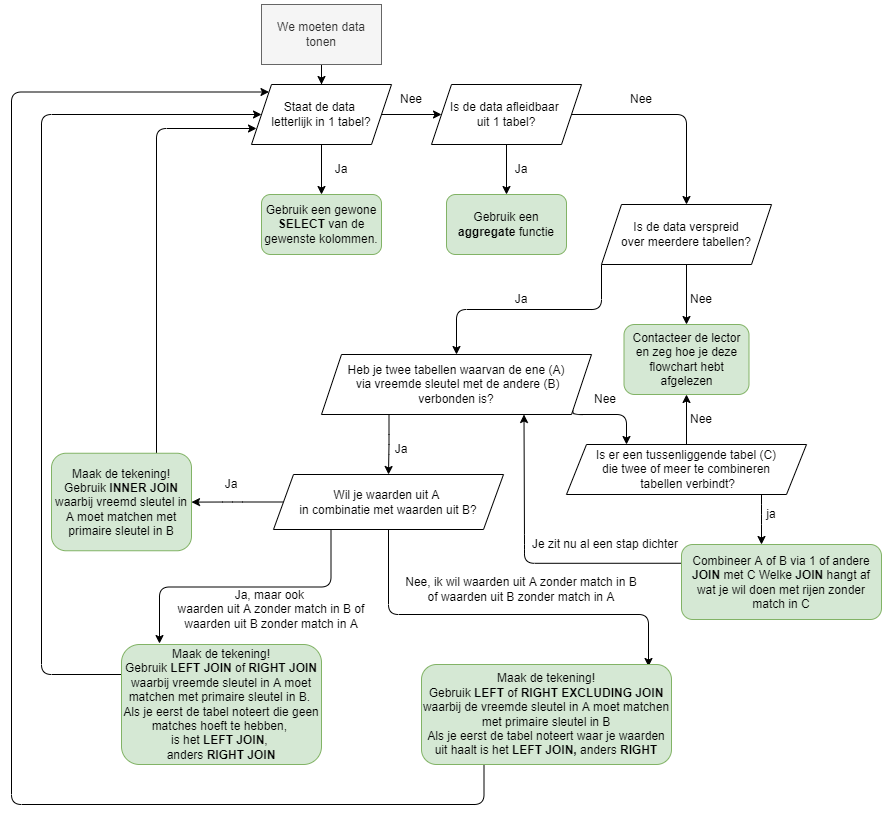

The diagram above was exported from draw.io. Its source (the exported page's mxGraphModel, read from the mxfile embedded in the PNG):
<mxGraphModel dx="2249" dy="857" grid="1" gridSize="10" guides="1" tooltips="1" connect="1" arrows="1" fold="1" page="1" pageScale="1" pageWidth="827" pageHeight="1169" math="0" shadow="0">
  <root>
    <mxCell id="0" />
    <mxCell id="1" parent="0" />
    <mxCell id="F8A6EjJfa4Ru5VTHqX-8-4" value="" style="edgeStyle=orthogonalEdgeStyle;rounded=0;orthogonalLoop=1;jettySize=auto;html=1;" edge="1" parent="1" source="F8A6EjJfa4Ru5VTHqX-8-1" target="F8A6EjJfa4Ru5VTHqX-8-2">
      <mxGeometry relative="1" as="geometry" />
    </mxCell>
    <mxCell id="F8A6EjJfa4Ru5VTHqX-8-1" value="We moeten data tonen" style="rounded=0;whiteSpace=wrap;html=1;fillColor=#f5f5f5;fontColor=#333333;strokeColor=#666666;" vertex="1" parent="1">
      <mxGeometry x="40" y="70" width="120" height="60" as="geometry" />
    </mxCell>
    <mxCell id="F8A6EjJfa4Ru5VTHqX-8-5" value="" style="edgeStyle=orthogonalEdgeStyle;rounded=0;orthogonalLoop=1;jettySize=auto;html=1;" edge="1" parent="1" source="F8A6EjJfa4Ru5VTHqX-8-2" target="F8A6EjJfa4Ru5VTHqX-8-3">
      <mxGeometry relative="1" as="geometry" />
    </mxCell>
    <mxCell id="F8A6EjJfa4Ru5VTHqX-8-9" value="" style="edgeStyle=orthogonalEdgeStyle;rounded=0;orthogonalLoop=1;jettySize=auto;html=1;" edge="1" parent="1" source="F8A6EjJfa4Ru5VTHqX-8-2" target="F8A6EjJfa4Ru5VTHqX-8-7">
      <mxGeometry relative="1" as="geometry" />
    </mxCell>
    <mxCell id="F8A6EjJfa4Ru5VTHqX-8-2" value="Staat de data&amp;nbsp;&lt;br&gt;letterlijk in 1 tabel?" style="shape=parallelogram;perimeter=parallelogramPerimeter;whiteSpace=wrap;html=1;fixedSize=1;" vertex="1" parent="1">
      <mxGeometry x="30" y="150" width="140" height="60" as="geometry" />
    </mxCell>
    <mxCell id="F8A6EjJfa4Ru5VTHqX-8-3" value="Gebruik een gewone &lt;b&gt;SELECT&lt;/b&gt; van de gewenste kolommen." style="rounded=1;whiteSpace=wrap;html=1;fillColor=#d5e8d4;strokeColor=#82b366;" vertex="1" parent="1">
      <mxGeometry x="40" y="260" width="120" height="60" as="geometry" />
    </mxCell>
    <mxCell id="F8A6EjJfa4Ru5VTHqX-8-6" value="Ja" style="text;html=1;strokeColor=none;fillColor=none;align=center;verticalAlign=middle;whiteSpace=wrap;rounded=0;" vertex="1" parent="1">
      <mxGeometry x="90" y="220" width="60" height="30" as="geometry" />
    </mxCell>
    <mxCell id="F8A6EjJfa4Ru5VTHqX-8-12" value="" style="edgeStyle=orthogonalEdgeStyle;rounded=0;orthogonalLoop=1;jettySize=auto;html=1;" edge="1" parent="1" source="F8A6EjJfa4Ru5VTHqX-8-7" target="F8A6EjJfa4Ru5VTHqX-8-11">
      <mxGeometry relative="1" as="geometry" />
    </mxCell>
    <mxCell id="F8A6EjJfa4Ru5VTHqX-8-15" style="edgeStyle=orthogonalEdgeStyle;rounded=1;orthogonalLoop=1;jettySize=auto;html=1;exitX=1;exitY=0.5;exitDx=0;exitDy=0;entryX=0.5;entryY=0;entryDx=0;entryDy=0;" edge="1" parent="1" source="F8A6EjJfa4Ru5VTHqX-8-7" target="F8A6EjJfa4Ru5VTHqX-8-14">
      <mxGeometry relative="1" as="geometry" />
    </mxCell>
    <mxCell id="F8A6EjJfa4Ru5VTHqX-8-7" value="Is de data afleidbaar &lt;br&gt;uit 1 tabel?" style="shape=parallelogram;perimeter=parallelogramPerimeter;whiteSpace=wrap;html=1;fixedSize=1;" vertex="1" parent="1">
      <mxGeometry x="210" y="150" width="150" height="60" as="geometry" />
    </mxCell>
    <mxCell id="F8A6EjJfa4Ru5VTHqX-8-10" value="Nee" style="text;html=1;strokeColor=none;fillColor=none;align=center;verticalAlign=middle;whiteSpace=wrap;rounded=0;" vertex="1" parent="1">
      <mxGeometry x="160" y="150" width="60" height="30" as="geometry" />
    </mxCell>
    <mxCell id="F8A6EjJfa4Ru5VTHqX-8-11" value="Gebruik een &lt;b&gt;aggregate&lt;/b&gt; functie" style="rounded=1;whiteSpace=wrap;html=1;fillColor=#d5e8d4;strokeColor=#82b366;" vertex="1" parent="1">
      <mxGeometry x="225" y="260" width="120" height="60" as="geometry" />
    </mxCell>
    <mxCell id="F8A6EjJfa4Ru5VTHqX-8-13" value="Ja" style="text;html=1;strokeColor=none;fillColor=none;align=center;verticalAlign=middle;whiteSpace=wrap;rounded=0;" vertex="1" parent="1">
      <mxGeometry x="270" y="220" width="60" height="30" as="geometry" />
    </mxCell>
    <mxCell id="F8A6EjJfa4Ru5VTHqX-8-18" value="" style="edgeStyle=orthogonalEdgeStyle;rounded=1;orthogonalLoop=1;jettySize=auto;html=1;" edge="1" parent="1" source="F8A6EjJfa4Ru5VTHqX-8-14" target="F8A6EjJfa4Ru5VTHqX-8-17">
      <mxGeometry relative="1" as="geometry" />
    </mxCell>
    <mxCell id="F8A6EjJfa4Ru5VTHqX-8-20" style="edgeStyle=orthogonalEdgeStyle;rounded=1;orthogonalLoop=1;jettySize=auto;html=1;exitX=0;exitY=1;exitDx=0;exitDy=0;entryX=0.5;entryY=0;entryDx=0;entryDy=0;" edge="1" parent="1" source="F8A6EjJfa4Ru5VTHqX-8-14" target="F8A6EjJfa4Ru5VTHqX-8-19">
      <mxGeometry relative="1" as="geometry" />
    </mxCell>
    <mxCell id="F8A6EjJfa4Ru5VTHqX-8-14" value="Is de data verspreid&lt;br&gt;over meerdere tabellen?" style="shape=parallelogram;perimeter=parallelogramPerimeter;whiteSpace=wrap;html=1;fixedSize=1;" vertex="1" parent="1">
      <mxGeometry x="380" y="270" width="170" height="60" as="geometry" />
    </mxCell>
    <mxCell id="F8A6EjJfa4Ru5VTHqX-8-16" value="Nee" style="text;html=1;strokeColor=none;fillColor=none;align=center;verticalAlign=middle;whiteSpace=wrap;rounded=0;" vertex="1" parent="1">
      <mxGeometry x="390" y="150" width="60" height="30" as="geometry" />
    </mxCell>
    <mxCell id="F8A6EjJfa4Ru5VTHqX-8-17" value="Contacteer de lector en zeg hoe je deze flowchart hebt afgelezen" style="rounded=1;whiteSpace=wrap;html=1;fillColor=#d5e8d4;strokeColor=#82b366;" vertex="1" parent="1">
      <mxGeometry x="402.5" y="390" width="125" height="70" as="geometry" />
    </mxCell>
    <mxCell id="F8A6EjJfa4Ru5VTHqX-8-25" style="edgeStyle=orthogonalEdgeStyle;rounded=1;orthogonalLoop=1;jettySize=auto;html=1;exitX=1;exitY=1;exitDx=0;exitDy=0;entryX=0.25;entryY=0;entryDx=0;entryDy=0;" edge="1" parent="1" source="F8A6EjJfa4Ru5VTHqX-8-19" target="F8A6EjJfa4Ru5VTHqX-8-23">
      <mxGeometry relative="1" as="geometry">
        <Array as="points">
          <mxPoint x="351" y="480" />
          <mxPoint x="405" y="480" />
        </Array>
      </mxGeometry>
    </mxCell>
    <mxCell id="F8A6EjJfa4Ru5VTHqX-8-29" style="edgeStyle=orthogonalEdgeStyle;rounded=1;orthogonalLoop=1;jettySize=auto;html=1;exitX=0.25;exitY=1;exitDx=0;exitDy=0;" edge="1" parent="1" source="F8A6EjJfa4Ru5VTHqX-8-19" target="F8A6EjJfa4Ru5VTHqX-8-28">
      <mxGeometry relative="1" as="geometry" />
    </mxCell>
    <mxCell id="F8A6EjJfa4Ru5VTHqX-8-19" value="Heb je twee tabellen waarvan de ene (A)&lt;br&gt;&amp;nbsp;via vreemde sleutel met de andere (B)&lt;br&gt;verbonden is?" style="shape=parallelogram;perimeter=parallelogramPerimeter;whiteSpace=wrap;html=1;fixedSize=1;" vertex="1" parent="1">
      <mxGeometry x="100" y="420" width="270" height="60" as="geometry" />
    </mxCell>
    <mxCell id="F8A6EjJfa4Ru5VTHqX-8-21" value="Ja" style="text;html=1;strokeColor=none;fillColor=none;align=center;verticalAlign=middle;whiteSpace=wrap;rounded=0;" vertex="1" parent="1">
      <mxGeometry x="270" y="350" width="60" height="30" as="geometry" />
    </mxCell>
    <mxCell id="F8A6EjJfa4Ru5VTHqX-8-22" value="Nee" style="text;html=1;strokeColor=none;fillColor=none;align=center;verticalAlign=middle;whiteSpace=wrap;rounded=0;" vertex="1" parent="1">
      <mxGeometry x="450" y="350" width="60" height="30" as="geometry" />
    </mxCell>
    <mxCell id="F8A6EjJfa4Ru5VTHqX-8-24" value="" style="edgeStyle=orthogonalEdgeStyle;rounded=1;orthogonalLoop=1;jettySize=auto;html=1;" edge="1" parent="1" source="F8A6EjJfa4Ru5VTHqX-8-23" target="F8A6EjJfa4Ru5VTHqX-8-17">
      <mxGeometry relative="1" as="geometry" />
    </mxCell>
    <mxCell id="F8A6EjJfa4Ru5VTHqX-8-32" value="" style="edgeStyle=orthogonalEdgeStyle;rounded=1;orthogonalLoop=1;jettySize=auto;html=1;" edge="1" parent="1" source="F8A6EjJfa4Ru5VTHqX-8-23" target="F8A6EjJfa4Ru5VTHqX-8-31">
      <mxGeometry relative="1" as="geometry">
        <Array as="points">
          <mxPoint x="540" y="580" />
          <mxPoint x="540" y="580" />
        </Array>
      </mxGeometry>
    </mxCell>
    <mxCell id="F8A6EjJfa4Ru5VTHqX-8-23" value="Is er een tussenliggende tabel (C)&lt;br&gt;die twee of meer te combineren&lt;br&gt;&amp;nbsp;tabellen verbindt?" style="shape=parallelogram;perimeter=parallelogramPerimeter;whiteSpace=wrap;html=1;fixedSize=1;" vertex="1" parent="1">
      <mxGeometry x="345" y="510" width="240" height="50" as="geometry" />
    </mxCell>
    <mxCell id="F8A6EjJfa4Ru5VTHqX-8-26" value="Nee" style="text;html=1;strokeColor=none;fillColor=none;align=center;verticalAlign=middle;whiteSpace=wrap;rounded=0;" vertex="1" parent="1">
      <mxGeometry x="450" y="470" width="60" height="30" as="geometry" />
    </mxCell>
    <mxCell id="F8A6EjJfa4Ru5VTHqX-8-27" value="Nee" style="text;html=1;strokeColor=none;fillColor=none;align=center;verticalAlign=middle;whiteSpace=wrap;rounded=0;" vertex="1" parent="1">
      <mxGeometry x="354" y="450" width="60" height="30" as="geometry" />
    </mxCell>
    <mxCell id="F8A6EjJfa4Ru5VTHqX-8-40" value="" style="edgeStyle=orthogonalEdgeStyle;rounded=1;orthogonalLoop=1;jettySize=auto;html=1;" edge="1" parent="1" source="F8A6EjJfa4Ru5VTHqX-8-28" target="F8A6EjJfa4Ru5VTHqX-8-39">
      <mxGeometry relative="1" as="geometry" />
    </mxCell>
    <mxCell id="F8A6EjJfa4Ru5VTHqX-8-44" style="edgeStyle=orthogonalEdgeStyle;rounded=1;orthogonalLoop=1;jettySize=auto;html=1;exitX=0.25;exitY=1;exitDx=0;exitDy=0;entryX=0.19;entryY=-0.008;entryDx=0;entryDy=0;entryPerimeter=0;" edge="1" parent="1" source="F8A6EjJfa4Ru5VTHqX-8-28" target="F8A6EjJfa4Ru5VTHqX-8-43">
      <mxGeometry relative="1" as="geometry" />
    </mxCell>
    <mxCell id="F8A6EjJfa4Ru5VTHqX-8-48" style="edgeStyle=orthogonalEdgeStyle;rounded=1;orthogonalLoop=1;jettySize=auto;html=1;exitX=0.5;exitY=1;exitDx=0;exitDy=0;entryX=0.908;entryY=0.02;entryDx=0;entryDy=0;entryPerimeter=0;" edge="1" parent="1" source="F8A6EjJfa4Ru5VTHqX-8-28" target="F8A6EjJfa4Ru5VTHqX-8-47">
      <mxGeometry relative="1" as="geometry">
        <Array as="points">
          <mxPoint x="167" y="680" />
          <mxPoint x="427" y="680" />
        </Array>
      </mxGeometry>
    </mxCell>
    <mxCell id="F8A6EjJfa4Ru5VTHqX-8-28" value="Wil je waarden uit A &lt;br&gt;in combinatie met waarden uit B?" style="shape=parallelogram;perimeter=parallelogramPerimeter;whiteSpace=wrap;html=1;fixedSize=1;" vertex="1" parent="1">
      <mxGeometry x="52" y="540" width="230" height="55" as="geometry" />
    </mxCell>
    <mxCell id="F8A6EjJfa4Ru5VTHqX-8-30" value="Ja" style="text;html=1;strokeColor=none;fillColor=none;align=center;verticalAlign=middle;whiteSpace=wrap;rounded=0;" vertex="1" parent="1">
      <mxGeometry x="150" y="500" width="60" height="30" as="geometry" />
    </mxCell>
    <mxCell id="F8A6EjJfa4Ru5VTHqX-8-34" style="edgeStyle=orthogonalEdgeStyle;rounded=1;orthogonalLoop=1;jettySize=auto;html=1;exitX=0;exitY=0.25;exitDx=0;exitDy=0;entryX=0.75;entryY=1;entryDx=0;entryDy=0;" edge="1" parent="1" source="F8A6EjJfa4Ru5VTHqX-8-31" target="F8A6EjJfa4Ru5VTHqX-8-19">
      <mxGeometry relative="1" as="geometry">
        <Array as="points">
          <mxPoint x="303" y="629" />
          <mxPoint x="303" y="610" />
        </Array>
      </mxGeometry>
    </mxCell>
    <mxCell id="F8A6EjJfa4Ru5VTHqX-8-31" value="Combineer A of B via 1 of andere &lt;b&gt;JOIN&lt;/b&gt; met C Welke &lt;b&gt;JOIN&lt;/b&gt; hangt af wat je wil doen met rijen zonder match in C" style="rounded=1;whiteSpace=wrap;html=1;fillColor=#d5e8d4;strokeColor=#82b366;" vertex="1" parent="1">
      <mxGeometry x="460" y="610" width="200" height="75" as="geometry" />
    </mxCell>
    <mxCell id="F8A6EjJfa4Ru5VTHqX-8-33" value="ja" style="text;html=1;strokeColor=none;fillColor=none;align=center;verticalAlign=middle;whiteSpace=wrap;rounded=0;" vertex="1" parent="1">
      <mxGeometry x="520" y="565" width="60" height="30" as="geometry" />
    </mxCell>
    <mxCell id="F8A6EjJfa4Ru5VTHqX-8-38" value="Je zit nu al een stap dichter" style="text;html=1;strokeColor=none;fillColor=none;align=center;verticalAlign=middle;whiteSpace=wrap;rounded=0;" vertex="1" parent="1">
      <mxGeometry x="299" y="595" width="170" height="30" as="geometry" />
    </mxCell>
    <mxCell id="F8A6EjJfa4Ru5VTHqX-8-41" style="edgeStyle=orthogonalEdgeStyle;rounded=1;orthogonalLoop=1;jettySize=auto;html=1;exitX=0.75;exitY=0;exitDx=0;exitDy=0;" edge="1" parent="1" source="F8A6EjJfa4Ru5VTHqX-8-39">
      <mxGeometry relative="1" as="geometry">
        <mxPoint x="35" y="194" as="targetPoint" />
        <Array as="points">
          <mxPoint x="-65" y="194" />
        </Array>
      </mxGeometry>
    </mxCell>
    <mxCell id="F8A6EjJfa4Ru5VTHqX-8-39" value="Maak de tekening!&lt;br&gt;Gebruik &lt;b&gt;INNER JOIN&lt;/b&gt; waarbij vreemd sleutel in A moet matchen met primaire sleutel in B" style="rounded=1;whiteSpace=wrap;html=1;fillColor=#d5e8d4;strokeColor=#82b366;" vertex="1" parent="1">
      <mxGeometry x="-170" y="518.75" width="140" height="97.5" as="geometry" />
    </mxCell>
    <mxCell id="F8A6EjJfa4Ru5VTHqX-8-42" value="Ja" style="text;html=1;strokeColor=none;fillColor=none;align=center;verticalAlign=middle;whiteSpace=wrap;rounded=0;" vertex="1" parent="1">
      <mxGeometry x="-20" y="535" width="60" height="30" as="geometry" />
    </mxCell>
    <mxCell id="F8A6EjJfa4Ru5VTHqX-8-46" style="edgeStyle=orthogonalEdgeStyle;rounded=1;orthogonalLoop=1;jettySize=auto;html=1;exitX=0;exitY=0.25;exitDx=0;exitDy=0;entryX=0;entryY=0.5;entryDx=0;entryDy=0;" edge="1" parent="1" source="F8A6EjJfa4Ru5VTHqX-8-43" target="F8A6EjJfa4Ru5VTHqX-8-2">
      <mxGeometry relative="1" as="geometry">
        <Array as="points">
          <mxPoint x="-180" y="740" />
          <mxPoint x="-180" y="180" />
        </Array>
      </mxGeometry>
    </mxCell>
    <mxCell id="F8A6EjJfa4Ru5VTHqX-8-43" value="Maak de tekening!&lt;br&gt;Gebruik &lt;b&gt;LEFT JOIN&lt;/b&gt; of &lt;b&gt;RIGHT JOIN&lt;/b&gt;&lt;br&gt;waarbij vreemde sleutel in A moet matchen met primaire sleutel in B. &lt;br&gt;Als je eerst de tabel noteert die geen matches hoeft te hebben,&amp;nbsp;&lt;br&gt;is het &lt;b&gt;LEFT JOIN&lt;/b&gt;, &lt;br&gt;anders &lt;b&gt;RIGHT JOIN&lt;/b&gt;" style="rounded=1;whiteSpace=wrap;html=1;fillColor=#d5e8d4;strokeColor=#82b366;" vertex="1" parent="1">
      <mxGeometry x="-100" y="710" width="200" height="120" as="geometry" />
    </mxCell>
    <mxCell id="F8A6EjJfa4Ru5VTHqX-8-45" value="Ja, maar ook &lt;br&gt;waarden uit A zonder match in B of waarden uit B zonder match in A" style="text;html=1;strokeColor=none;fillColor=none;align=center;verticalAlign=middle;whiteSpace=wrap;rounded=0;" vertex="1" parent="1">
      <mxGeometry x="-50" y="660" width="200" height="30" as="geometry" />
    </mxCell>
    <mxCell id="F8A6EjJfa4Ru5VTHqX-8-50" style="edgeStyle=orthogonalEdgeStyle;rounded=1;orthogonalLoop=1;jettySize=auto;html=1;exitX=0.25;exitY=1;exitDx=0;exitDy=0;entryX=0;entryY=0;entryDx=0;entryDy=0;" edge="1" parent="1" source="F8A6EjJfa4Ru5VTHqX-8-47" target="F8A6EjJfa4Ru5VTHqX-8-2">
      <mxGeometry relative="1" as="geometry">
        <Array as="points">
          <mxPoint x="263" y="870" />
          <mxPoint x="-210" y="870" />
          <mxPoint x="-210" y="158" />
        </Array>
      </mxGeometry>
    </mxCell>
    <mxCell id="F8A6EjJfa4Ru5VTHqX-8-47" value="Maak de tekening!&lt;br&gt;Gebruik &lt;b&gt;LEFT&lt;/b&gt; of &lt;b&gt;RIGHT EXCLUDING JOIN&lt;/b&gt;&lt;br&gt;waarbij de vreemde sleutel in A moet matchen met primaire sleutel in B&lt;br&gt;Als je eerst de tabel noteert waar je waarden uit haalt is het &lt;b&gt;LEFT JOIN,&lt;/b&gt; anders &lt;b&gt;RIGHT&lt;/b&gt;" style="rounded=1;whiteSpace=wrap;html=1;fillColor=#d5e8d4;strokeColor=#82b366;" vertex="1" parent="1">
      <mxGeometry x="200" y="730" width="250" height="100" as="geometry" />
    </mxCell>
    <mxCell id="F8A6EjJfa4Ru5VTHqX-8-49" value="Nee, ik wil waarden uit A zonder match in B&lt;br&gt;of waarden uit B zonder match in A" style="text;html=1;strokeColor=none;fillColor=none;align=center;verticalAlign=middle;whiteSpace=wrap;rounded=0;" vertex="1" parent="1">
      <mxGeometry x="180" y="640" width="240" height="30" as="geometry" />
    </mxCell>
  </root>
</mxGraphModel>